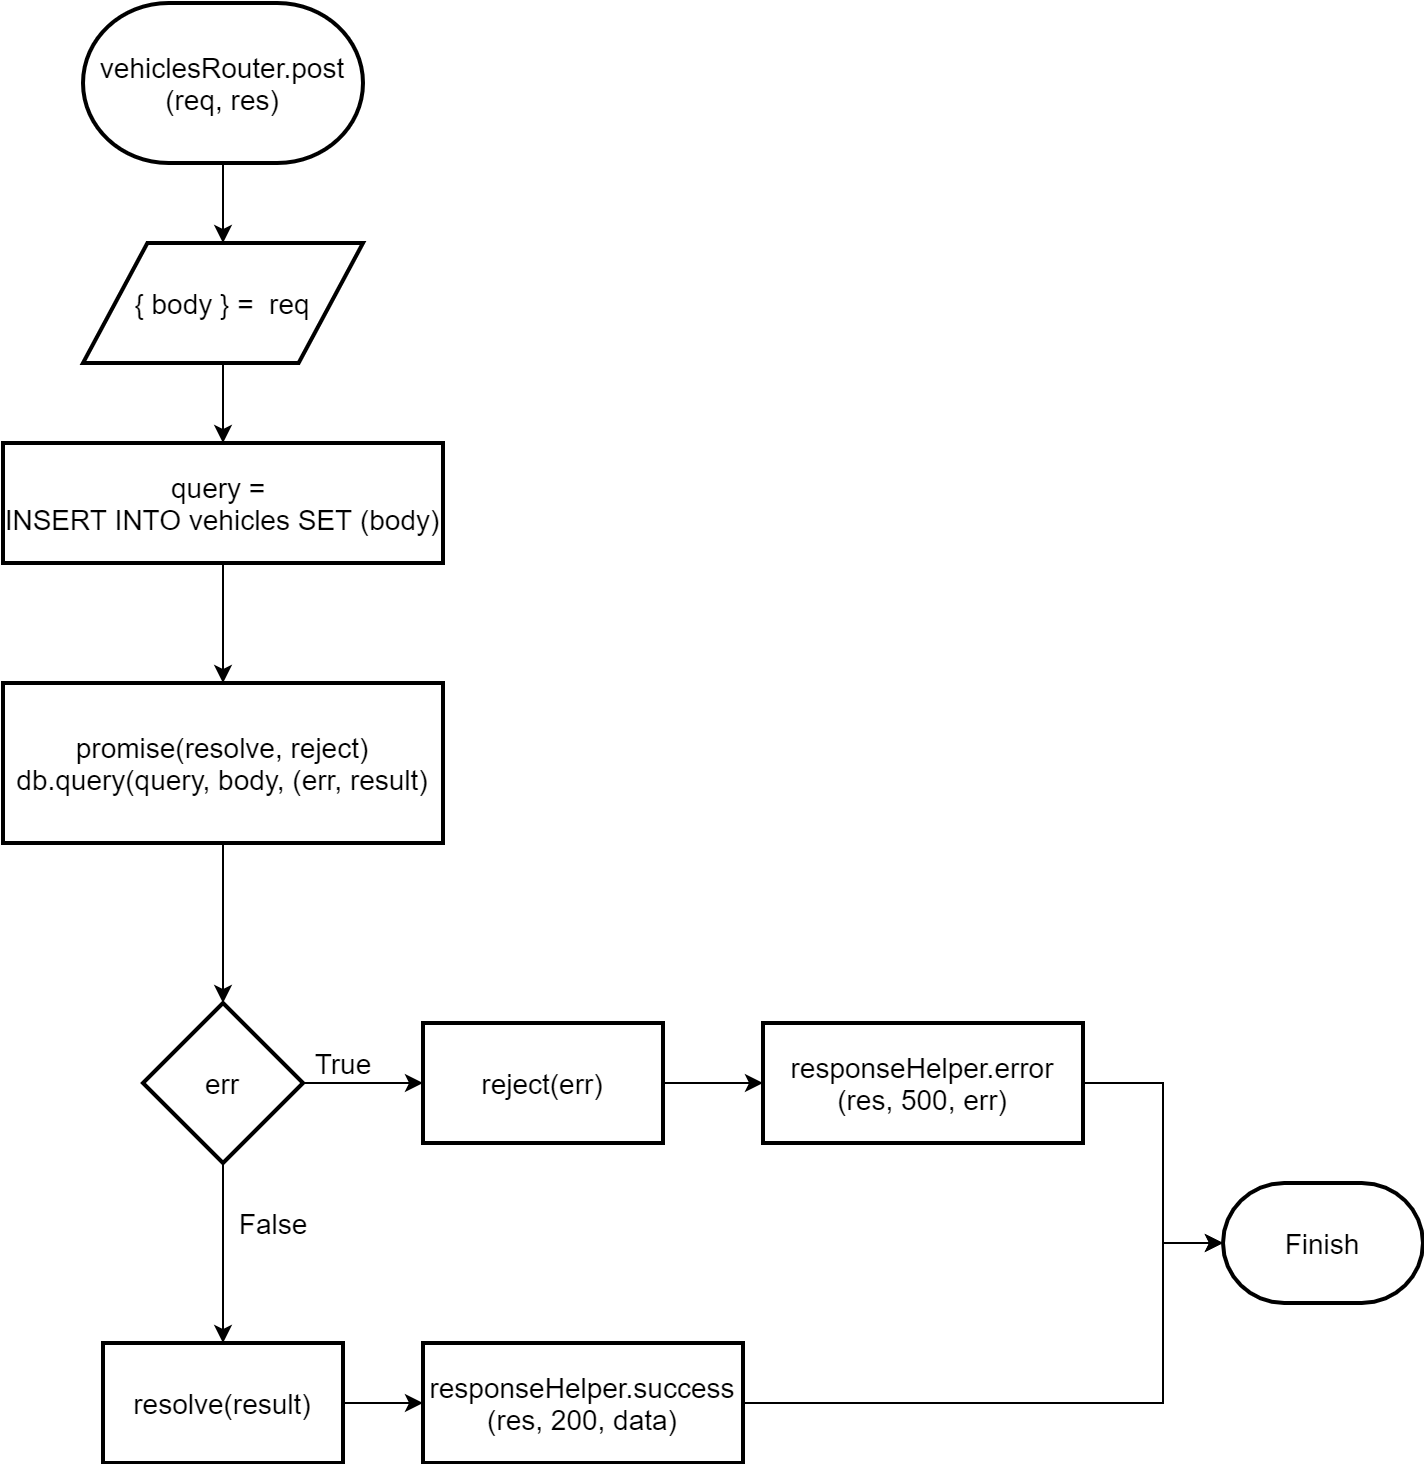

The diagram above was exported from draw.io. Its source (the exported page's mxGraphModel, read from the mxfile embedded in the PNG):
<mxGraphModel dx="1635" dy="877" grid="1" gridSize="10" guides="1" tooltips="1" connect="1" arrows="1" fold="1" page="1" pageScale="1" pageWidth="1169" pageHeight="827" math="0" shadow="0">
  <root>
    <mxCell id="0" />
    <mxCell id="1" parent="0" />
    <mxCell id="Ha64vYvbmZF9ghizpBrp-3" value="" style="edgeStyle=orthogonalEdgeStyle;rounded=0;orthogonalLoop=1;jettySize=auto;html=1;fontSize=14;" edge="1" parent="1" source="Ha64vYvbmZF9ghizpBrp-1" target="Ha64vYvbmZF9ghizpBrp-2">
      <mxGeometry relative="1" as="geometry" />
    </mxCell>
    <mxCell id="Ha64vYvbmZF9ghizpBrp-1" value="vehiclesRouter.post&lt;br&gt;(req, res)" style="strokeWidth=2;html=1;shape=mxgraph.flowchart.terminator;whiteSpace=wrap;fontSize=14;" vertex="1" parent="1">
      <mxGeometry x="590" y="40" width="140" height="80" as="geometry" />
    </mxCell>
    <mxCell id="Ha64vYvbmZF9ghizpBrp-5" value="" style="edgeStyle=orthogonalEdgeStyle;rounded=0;orthogonalLoop=1;jettySize=auto;html=1;fontSize=14;" edge="1" parent="1" source="Ha64vYvbmZF9ghizpBrp-2" target="Ha64vYvbmZF9ghizpBrp-4">
      <mxGeometry relative="1" as="geometry" />
    </mxCell>
    <mxCell id="Ha64vYvbmZF9ghizpBrp-2" value="{ body } =&amp;nbsp; req" style="shape=parallelogram;html=1;strokeWidth=2;perimeter=parallelogramPerimeter;whiteSpace=wrap;rounded=1;arcSize=0;size=0.23;fontSize=14;" vertex="1" parent="1">
      <mxGeometry x="590" y="160" width="140" height="60" as="geometry" />
    </mxCell>
    <mxCell id="Ha64vYvbmZF9ghizpBrp-12" value="" style="edgeStyle=orthogonalEdgeStyle;rounded=0;orthogonalLoop=1;jettySize=auto;html=1;fontSize=14;" edge="1" parent="1" source="Ha64vYvbmZF9ghizpBrp-4" target="Ha64vYvbmZF9ghizpBrp-11">
      <mxGeometry relative="1" as="geometry" />
    </mxCell>
    <mxCell id="Ha64vYvbmZF9ghizpBrp-4" value="query =&amp;nbsp;&lt;br style=&quot;font-size: 14px;&quot;&gt;INSERT INTO vehicles SET (body)" style="whiteSpace=wrap;html=1;rounded=1;fontSize=14;strokeWidth=2;arcSize=0;" vertex="1" parent="1">
      <mxGeometry x="550" y="260" width="220" height="60" as="geometry" />
    </mxCell>
    <mxCell id="Ha64vYvbmZF9ghizpBrp-14" value="" style="edgeStyle=orthogonalEdgeStyle;rounded=0;orthogonalLoop=1;jettySize=auto;html=1;fontSize=14;" edge="1" parent="1" source="Ha64vYvbmZF9ghizpBrp-11" target="Ha64vYvbmZF9ghizpBrp-13">
      <mxGeometry relative="1" as="geometry" />
    </mxCell>
    <mxCell id="Ha64vYvbmZF9ghizpBrp-11" value="promise(resolve, reject)&lt;br style=&quot;font-size: 14px&quot;&gt;db.query(query, body, (err, result)" style="whiteSpace=wrap;html=1;rounded=1;fontSize=14;strokeWidth=2;arcSize=0;" vertex="1" parent="1">
      <mxGeometry x="550" y="380" width="220" height="80" as="geometry" />
    </mxCell>
    <mxCell id="Ha64vYvbmZF9ghizpBrp-16" value="" style="edgeStyle=orthogonalEdgeStyle;rounded=0;orthogonalLoop=1;jettySize=auto;html=1;fontSize=14;" edge="1" parent="1" source="Ha64vYvbmZF9ghizpBrp-13" target="Ha64vYvbmZF9ghizpBrp-15">
      <mxGeometry relative="1" as="geometry" />
    </mxCell>
    <mxCell id="Ha64vYvbmZF9ghizpBrp-18" value="" style="edgeStyle=orthogonalEdgeStyle;rounded=0;orthogonalLoop=1;jettySize=auto;html=1;fontSize=14;" edge="1" parent="1" source="Ha64vYvbmZF9ghizpBrp-13" target="Ha64vYvbmZF9ghizpBrp-17">
      <mxGeometry relative="1" as="geometry" />
    </mxCell>
    <mxCell id="Ha64vYvbmZF9ghizpBrp-13" value="err" style="rhombus;whiteSpace=wrap;html=1;rounded=1;fontSize=14;strokeWidth=2;arcSize=0;" vertex="1" parent="1">
      <mxGeometry x="620" y="540" width="80" height="80" as="geometry" />
    </mxCell>
    <mxCell id="Ha64vYvbmZF9ghizpBrp-23" value="" style="edgeStyle=orthogonalEdgeStyle;rounded=0;orthogonalLoop=1;jettySize=auto;html=1;fontSize=14;" edge="1" parent="1" source="Ha64vYvbmZF9ghizpBrp-15" target="Ha64vYvbmZF9ghizpBrp-22">
      <mxGeometry relative="1" as="geometry" />
    </mxCell>
    <mxCell id="Ha64vYvbmZF9ghizpBrp-15" value="reject(err)" style="whiteSpace=wrap;html=1;rounded=1;fontSize=14;strokeWidth=2;arcSize=0;" vertex="1" parent="1">
      <mxGeometry x="760" y="550" width="120" height="60" as="geometry" />
    </mxCell>
    <mxCell id="Ha64vYvbmZF9ghizpBrp-25" value="" style="edgeStyle=orthogonalEdgeStyle;rounded=0;orthogonalLoop=1;jettySize=auto;html=1;fontSize=14;" edge="1" parent="1" source="Ha64vYvbmZF9ghizpBrp-17" target="Ha64vYvbmZF9ghizpBrp-24">
      <mxGeometry relative="1" as="geometry" />
    </mxCell>
    <mxCell id="Ha64vYvbmZF9ghizpBrp-17" value="resolve(result)" style="whiteSpace=wrap;html=1;rounded=1;fontSize=14;strokeWidth=2;arcSize=0;" vertex="1" parent="1">
      <mxGeometry x="600" y="710" width="120" height="60" as="geometry" />
    </mxCell>
    <mxCell id="Ha64vYvbmZF9ghizpBrp-20" value="True" style="text;html=1;align=center;verticalAlign=middle;resizable=0;points=[];autosize=1;strokeColor=none;fontSize=14;" vertex="1" parent="1">
      <mxGeometry x="700" y="560" width="40" height="20" as="geometry" />
    </mxCell>
    <mxCell id="Ha64vYvbmZF9ghizpBrp-21" value="False" style="text;html=1;align=center;verticalAlign=middle;resizable=0;points=[];autosize=1;strokeColor=none;fontSize=14;" vertex="1" parent="1">
      <mxGeometry x="660" y="640" width="50" height="20" as="geometry" />
    </mxCell>
    <mxCell id="Ha64vYvbmZF9ghizpBrp-22" value="responseHelper.error (res, 500, err)" style="whiteSpace=wrap;html=1;rounded=1;fontSize=14;strokeWidth=2;arcSize=0;" vertex="1" parent="1">
      <mxGeometry x="930" y="550" width="160" height="60" as="geometry" />
    </mxCell>
    <mxCell id="Ha64vYvbmZF9ghizpBrp-24" value="responseHelper.success (res, 200, data)" style="whiteSpace=wrap;html=1;rounded=1;fontSize=14;strokeWidth=2;arcSize=0;" vertex="1" parent="1">
      <mxGeometry x="760" y="710" width="160" height="60" as="geometry" />
    </mxCell>
    <mxCell id="Ha64vYvbmZF9ghizpBrp-26" value="Finish" style="strokeWidth=2;html=1;shape=mxgraph.flowchart.terminator;whiteSpace=wrap;fontSize=14;" vertex="1" parent="1">
      <mxGeometry x="1160" y="630" width="100" height="60" as="geometry" />
    </mxCell>
    <mxCell id="Ha64vYvbmZF9ghizpBrp-27" value="" style="endArrow=classic;html=1;fontSize=14;exitX=1;exitY=0.5;exitDx=0;exitDy=0;rounded=0;" edge="1" parent="1" source="Ha64vYvbmZF9ghizpBrp-22">
      <mxGeometry width="50" height="50" relative="1" as="geometry">
        <mxPoint x="1190" y="600" as="sourcePoint" />
        <mxPoint x="1160" y="660" as="targetPoint" />
        <Array as="points">
          <mxPoint x="1130" y="580" />
          <mxPoint x="1130" y="660" />
        </Array>
      </mxGeometry>
    </mxCell>
    <mxCell id="Ha64vYvbmZF9ghizpBrp-28" value="" style="endArrow=classic;html=1;fontSize=14;exitX=1;exitY=0.5;exitDx=0;exitDy=0;entryX=0;entryY=0.5;entryDx=0;entryDy=0;entryPerimeter=0;rounded=0;" edge="1" parent="1" source="Ha64vYvbmZF9ghizpBrp-24" target="Ha64vYvbmZF9ghizpBrp-26">
      <mxGeometry width="50" height="50" relative="1" as="geometry">
        <mxPoint x="1000" y="740" as="sourcePoint" />
        <mxPoint x="1070" y="820" as="targetPoint" />
        <Array as="points">
          <mxPoint x="1130" y="740" />
          <mxPoint x="1130" y="660" />
        </Array>
      </mxGeometry>
    </mxCell>
  </root>
</mxGraphModel>